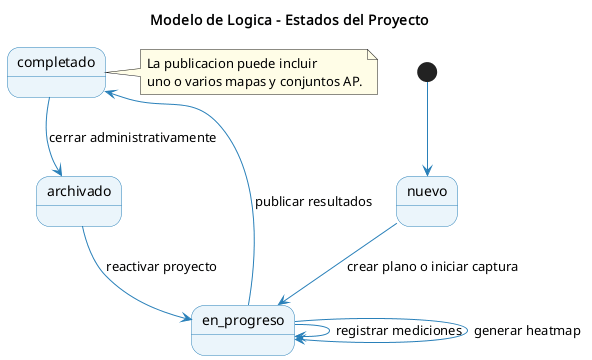

The diagram above was rendered by PlantUML. Its source (embedded in the PNG):
@startuml
title Modelo de Logica - Estados del Proyecto
skinparam stateBackgroundColor #EBF5FB
skinparam stateBorderColor #2980B9
skinparam arrowColor #2980B9
skinparam noteBackgroundColor #FFFDE7

[*] --> Nuevo
Nuevo --> EnProgreso : crear plano o iniciar captura
EnProgreso --> EnProgreso : registrar mediciones
EnProgreso --> EnProgreso : generar heatmap
EnProgreso --> Completado : publicar resultados
Completado --> Archivado : cerrar administrativamente
Archivado --> EnProgreso : reactivar proyecto

state Nuevo as "nuevo"
state EnProgreso as "en_progreso"
state Completado as "completado"
state Archivado as "archivado"

note right of Completado
  La publicacion puede incluir
  uno o varios mapas y conjuntos AP.
end note
@enduml